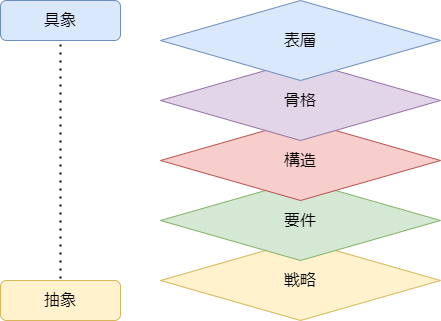

The diagram above was exported from draw.io. Its source (the exported page's mxGraphModel, read from the mxfile embedded in the PNG):
<mxGraphModel dx="746" dy="427" grid="1" gridSize="10" guides="1" tooltips="1" connect="1" arrows="1" fold="1" page="1" pageScale="1" pageWidth="850" pageHeight="1100" math="0" shadow="0">
  <root>
    <mxCell id="0" />
    <mxCell id="1" parent="0" />
    <mxCell id="6" value="戦略" style="rhombus;whiteSpace=wrap;html=1;fillColor=#fff2cc;strokeColor=#d6b656;fontSize=16;" parent="1" vertex="1">
      <mxGeometry x="220" y="280" width="280" height="80" as="geometry" />
    </mxCell>
    <mxCell id="7" value="要件" style="rhombus;whiteSpace=wrap;html=1;fillColor=#d5e8d4;strokeColor=#82b366;fontSize=16;" parent="1" vertex="1">
      <mxGeometry x="220" y="220" width="280" height="80" as="geometry" />
    </mxCell>
    <mxCell id="8" value="構造" style="rhombus;whiteSpace=wrap;html=1;fillColor=#f8cecc;strokeColor=#b85450;fontSize=16;" parent="1" vertex="1">
      <mxGeometry x="220" y="160" width="280" height="80" as="geometry" />
    </mxCell>
    <mxCell id="9" value="骨格" style="rhombus;whiteSpace=wrap;html=1;fillColor=#e1d5e7;strokeColor=#9673a6;fontSize=16;" parent="1" vertex="1">
      <mxGeometry x="220" y="100" width="280" height="80" as="geometry" />
    </mxCell>
    <mxCell id="10" value="表層&lt;br style=&quot;font-size: 16px;&quot;&gt;" style="rhombus;whiteSpace=wrap;html=1;fillColor=#dae8fc;strokeColor=#6c8ebf;fontStyle=0;fontSize=16;" parent="1" vertex="1">
      <mxGeometry x="220" y="40" width="280" height="80" as="geometry" />
    </mxCell>
    <mxCell id="11" value="具象" style="rounded=1;whiteSpace=wrap;html=1;fillColor=#dae8fc;strokeColor=#6c8ebf;fontSize=16;" parent="1" vertex="1">
      <mxGeometry x="60" y="40" width="120" height="40" as="geometry" />
    </mxCell>
    <mxCell id="13" value="" style="endArrow=none;dashed=1;html=1;dashPattern=1 3;strokeWidth=2;exitX=0.5;exitY=0.75;exitDx=0;exitDy=0;exitPerimeter=0;" parent="1" source="12" target="11" edge="1">
      <mxGeometry width="50" height="50" relative="1" as="geometry">
        <mxPoint x="390" y="340" as="sourcePoint" />
        <mxPoint x="440" y="290" as="targetPoint" />
      </mxGeometry>
    </mxCell>
    <mxCell id="12" value="抽象" style="rounded=1;whiteSpace=wrap;html=1;fillColor=#fff2cc;strokeColor=#d6b656;fontSize=16;" parent="1" vertex="1">
      <mxGeometry x="60" y="320" width="120" height="40" as="geometry" />
    </mxCell>
  </root>
</mxGraphModel>